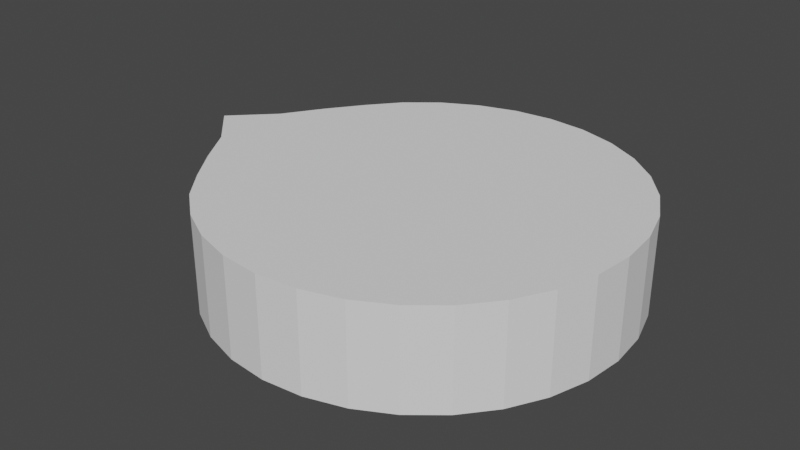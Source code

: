 # Source: dooropener.blend  (saved by Blender 2.81.16; exported with 4.5.12 LTS)
import bpy
from mathutils import Matrix  # noqa: F401  (used for matrix-valued properties, if any)

bpy.ops.wm.read_factory_settings(use_empty=True)
scene = bpy.context.scene
scene.name = 'Scene'

# ---- collections
col_collection = bpy.data.collections.new('Collection'); scene.collection.children.link(col_collection)

# ---- world
world_world = bpy.data.worlds.new('World'); scene.world = world_world
world_world.use_nodes = True; world_world.node_tree.nodes.clear()
_N = world_world.node_tree.nodes; _L = world_world.node_tree.links
n0 = _N.new('ShaderNodeOutputWorld'); n0.name = 'World Output'; n0.location = (300, 300)
n1 = _N.new('ShaderNodeBackground'); n1.name = 'Background'; n1.location = (10, 300)
n1.inputs[0].default_value = (0.05088, 0.05088, 0.05088, 1.0)
_L.new(n1.outputs[0], n0.inputs[0])
n0.is_active_output = True
world_world.color = (0.05088, 0.05088, 0.05088)
world_world.use_sun_shadow = False
world_world.sun_shadow_jitter_overblur = 0.0

# ---- meshes
me_cylinder = bpy.data.meshes.new('Cylinder')
me_cylinder.from_pydata([(-6.95, 7.499, 20.05), (-6.95, 17.4, 20.05), (-7.507, 112.4, -20.15), (-7.507, 112.4, 27.31), (12.0, 110.5, -20.15), (12.0, 110.5, 27.31), (30.76, 104.8, -20.15), (30.76, 104.8, 27.31), (48.05, 95.6, -20.15), (48.05, 95.6, 27.31), (63.2, 83.16, -20.15), (63.2, 83.16, 27.31), (75.64, 68.01, -20.15), (75.64, 68.01, 27.31), (84.88, 50.72, -20.15), (84.88, 50.72, 27.31), (90.57, 31.96, -20.15), (90.57, 31.96, 27.31), (92.49, 12.45, -20.15), (92.49, 12.45, 27.31), (90.57, -7.059, -20.15), (90.57, -7.059, 27.31), (84.88, -25.82, -20.15), (84.88, -25.82, 27.31), (75.64, -43.11, -20.15), (75.64, -43.11, 27.31), (63.2, -58.26, -20.15), (63.2, -58.26, 27.31), (48.05, -70.7, -20.15), (48.05, -70.7, 27.31), (30.76, -79.94, -20.15), (30.76, -79.94, 27.31), (12.0, -85.63, -20.15), (12.0, -85.63, 27.31), (-7.507, -87.55, -20.15), (-7.507, -87.55, 27.31), (-27.02, -85.63, -20.15), (-27.02, -85.63, 27.31), (-45.78, -79.94, -20.15), (-45.78, -79.94, 27.31), (-63.06, -70.7, -20.15), (-63.06, -70.7, 27.31), (-78.22, -58.26, -20.15), (-78.22, -58.26, 27.31), (-90.65, -43.11, -20.15), (-90.65, -43.11, 27.31), (-103.1, -25.82, -20.15), (-103.1, -25.82, 27.31), (-115.0, -7.059, -20.15), (-115.0, -7.059, 27.31), (-134.4, 12.45, -20.15), (-134.4, 12.45, 27.31), (-115.0, 31.96, -20.15), (-115.0, 31.96, 27.31), (-103.1, 50.72, -20.15), (-103.1, 50.72, 27.31), (-90.65, 68.01, -20.15), (-90.65, 68.01, 27.31), (-78.22, 83.16, -20.15), (-78.22, 83.16, 27.31), (-63.06, 95.6, -20.15), (-63.06, 95.6, 27.31), (-45.77, 104.8, -20.15), (-45.77, 104.8, 27.31), (-27.02, 110.5, -20.15), (-27.02, 110.5, 27.31)], [(0, 1)], [(2, 3, 5, 4), (4, 5, 7, 6), (6, 7, 9, 8), (8, 9, 11, 10), (10, 11, 13, 12), (12, 13, 15, 14), (14, 15, 17, 16), (16, 17, 19, 18), (18, 19, 21, 20), (20, 21, 23, 22), (22, 23, 25, 24), (24, 25, 27, 26), (26, 27, 29, 28), (28, 29, 31, 30), (30, 31, 33, 32), (32, 33, 35, 34), (34, 35, 37, 36), (36, 37, 39, 38), (38, 39, 41, 40), (40, 41, 43, 42), (42, 43, 45, 44), (44, 45, 47, 46), (46, 47, 49, 48), (48, 49, 51, 50), (50, 51, 53, 52), (52, 53, 55, 54), (54, 55, 57, 56), (56, 57, 59, 58), (58, 59, 61, 60), (60, 61, 63, 62), (5, 3, 65, 63, 61, 59, 57, 55, 53, 51, 49, 47, 45, 43, 41, 39, 37, 35, 33, 31, 29, 27, 25, 23, 21, 19, 17, 15, 13, 11, 9, 7), (62, 63, 65, 64), (64, 65, 3, 2), (2, 4, 6, 8, 10, 12, 14, 16, 18, 20, 22, 24, 26, 28, 30, 32, 34, 36, 38, 40, 42, 44, 46, 48, 50, 52, 54, 56, 58, 60, 62, 64)])
_uv = me_cylinder.uv_layers.new(name='UVMap')
_uv.uv.foreach_set('vector', [1.0, 0.5, 1.0, 1.0, 0.9688, 1.0, 0.9688, 0.5, 0.9688, 0.5, 0.9688, 1.0, 0.9375, 1.0, 0.9375, 0.5, 0.9375, 0.5, 0.9375, 1.0, 0.9062, 1.0, 0.9062, 0.5, 0.9062, 0.5, 0.9062, 1.0, 0.875, 1.0, 0.875, 0.5, 0.875, 0.5, 0.875, 1.0, 0.8438, 1.0, 0.8438, 0.5, 0.8438, 0.5, 0.8438, 1.0, 0.8125, 1.0, 0.8125, 0.5, 0.8125, 0.5, 0.8125, 1.0, 0.7812, 1.0, 0.7812, 0.5, 0.7812, 0.5, 0.7812, 1.0, 0.75, 1.0, 0.75, 0.5, 0.75, 0.5, 0.75, 1.0, 0.7188, 1.0, 0.7188, 0.5, 0.7188, 0.5, 0.7188, 1.0, 0.6875, 1.0, 0.6875, 0.5, 0.6875, 0.5, 0.6875, 1.0, 0.6562, 1.0, 0.6562, 0.5, 0.6562, 0.5, 0.6562, 1.0, 0.625, 1.0, 0.625, 0.5, 0.625, 0.5, 0.625, 1.0, 0.5938, 1.0, 0.5938, 0.5, 0.5938, 0.5, 0.5938, 1.0, 0.5625, 1.0, 0.5625, 0.5, 0.5625, 0.5, 0.5625, 1.0, 0.5312, 1.0, 0.5312, 0.5, 0.5312, 0.5, 0.5312, 1.0, 0.5, 1.0, 0.5, 0.5, 0.5, 0.5, 0.5, 1.0, 0.4688, 1.0, 0.4688, 0.5, 0.4688, 0.5, 0.4688, 1.0, 0.4375, 1.0, 0.4375, 0.5, 0.4375, 0.5, 0.4375, 1.0, 0.4062, 1.0, 0.4062, 0.5, 0.4062, 0.5, 0.4062, 1.0, 0.375, 1.0, 0.375, 0.5, 0.375, 0.5, 0.375, 1.0, 0.3438, 1.0, 0.3438, 0.5, 0.3438, 0.5, 0.3438, 1.0, 0.3125, 1.0, 0.3125, 0.5, 0.3125, 0.5, 0.3125, 1.0, 0.2812, 1.0, 0.2812, 0.5, 0.2812, 0.5, 0.2812, 1.0, 0.25, 1.0, 0.25, 0.5, 0.25, 0.5, 0.25, 1.0, 0.2188, 1.0, 0.2188, 0.5, 0.2188, 0.5, 0.2188, 1.0, 0.1875, 1.0, 0.1875, 0.5, 0.1875, 0.5, 0.1875, 1.0, 0.1562, 1.0, 0.1562, 0.5, 0.1562, 0.5, 0.1562, 1.0, 0.125, 1.0, 0.125, 0.5, 0.125, 0.5, 0.125, 1.0, 0.09375, 1.0, 0.09375, 0.5, 0.09375, 0.5, 0.09375, 1.0, 0.0625, 1.0, 0.0625, 0.5, 0.2968, 0.4854, 0.25, 0.49, 0.2032, 0.4854, 0.1582, 0.4717, 0.1167, 0.4496, 0.08029, 0.4197, 0.05045, 0.3833, 0.02827, 0.3418, 0.01461, 0.2968, 0.01, 0.25, 0.01461, 0.2032, 0.02827, 0.1582, 0.05045, 0.1167, 0.08029, 0.08029, 0.1167, 0.05045, 0.1582, 0.02827, 0.2032, 0.01461, 0.25, 0.01, 0.2968, 0.01461, 0.3418, 0.02827, 0.3833, 0.05045, 0.4197, 0.08029, 0.4496, 0.1167, 0.4717, 0.1582, 0.4854, 0.2032, 0.49, 0.25, 0.4854, 0.2968, 0.4717, 0.3418, 0.4496, 0.3833, 0.4197, 0.4197, 0.3833, 0.4496, 0.3418, 0.4717, 0.0625, 0.5, 0.0625, 1.0, 0.03125, 1.0, 0.03125, 0.5, 0.03125, 0.5, 0.03125, 1.0, 0.0, 1.0, 0.0, 0.5, 0.75, 0.49, 0.7968, 0.4854, 0.8418, 0.4717, 0.8833, 0.4496, 0.9197, 0.4197, 0.9496, 0.3833, 0.9717, 0.3418, 0.9854, 0.2968, 0.99, 0.25, 0.9854, 0.2032, 0.9717, 0.1582, 0.9496, 0.1167, 0.9197, 0.08029, 0.8833, 0.05045, 0.8418, 0.02827, 0.7968, 0.01461, 0.75, 0.01, 0.7032, 0.01461, 0.6582, 0.02827, 0.6167, 0.05045, 0.5803, 0.08029, 0.5504, 0.1167, 0.5283, 0.1582, 0.5146, 0.2032, 0.51, 0.25, 0.5146, 0.2968, 0.5283, 0.3418, 0.5504, 0.3833, 0.5803, 0.4197, 0.6167, 0.4496, 0.6582, 0.4717, 0.7032, 0.4854])
me_cylinder.use_remesh_fix_poles = True
me_cylinder.use_remesh_preserve_attributes = False
me_cylinder.use_mirror_vertex_groups = False
me_cylinder.update()

# ---- objects
ob_cylinder = bpy.data.objects.new('Cylinder', me_cylinder)

# ---- transforms, parenting, visibility, modifiers, constraints
ob_cylinder.location = (7.507, -12.45, -3.584)
ob_cylinder.lineart.crease_threshold = 0.0

# ---- collection membership
col_collection.objects.link(ob_cylinder)

# ---- scene / render settings (as saved in the file)
scene.frame_start = 1; scene.frame_end = 250; scene.frame_set(63)
scene.render.engine = 'BLENDER_EEVEE_NEXT'
scene.cycles.use_denoising = False
scene.cycles.samples = 128
scene.cycles.sampling_pattern = 'TABULATED_SOBOL'
scene.cycles.use_adaptive_sampling = False
scene.cycles.use_light_tree = False
scene.view_settings.view_transform = 'Filmic'
scene.unit_settings.scale_length = 0.01
bpy.context.view_layer.update()

# ---- added for rendering (the .blend has no active camera and no usable light): camera, sun
cam_auto = bpy.data.cameras.new('AutoCamera')
cam_auto.lens = 50.0
cam_auto.sensor_width = 36.0
cam_auto.clip_end = 4971.81
ob_auto_camera = bpy.data.objects.new('AutoCamera', cam_auto)
scene.collection.objects.link(ob_auto_camera)
ob_auto_camera.location = (269.827, -339.954, 226.636)
ob_auto_camera.rotation_euler = (1.09748, -7.21219e-08, 0.694738)
scene.camera = ob_auto_camera
light_auto_sun = bpy.data.lights.new('AutoSun', 'SUN')
light_auto_sun.energy = 3.0
light_auto_sun.angle = 0.0523599
ob_auto_sun = bpy.data.objects.new('AutoSun', light_auto_sun)
scene.collection.objects.link(ob_auto_sun)
ob_auto_sun.rotation_euler = (0.872665, 0.174533, 0.523599)
bpy.context.view_layer.update()
